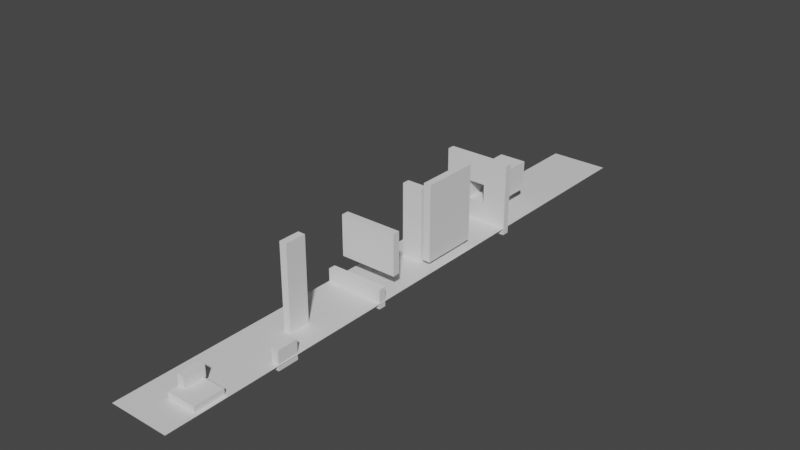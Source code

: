 # Source: drone_background.blend  (saved by Blender 3.1.7; exported with 4.5.12 LTS)
import bpy
from mathutils import Matrix  # noqa: F401  (used for matrix-valued properties, if any)

bpy.ops.wm.read_factory_settings(use_empty=True)
scene = bpy.context.scene
scene.name = 'Scene'

# ---- collections
col_collection = bpy.data.collections.new('Collection'); scene.collection.children.link(col_collection)

# ---- materials (node trees are filled in below, after node groups)
mat_material = bpy.data.materials.new('Material')
mat_material.alpha_threshold = 0.0
mat_material.use_transparent_shadow = False
mat_material.line_color = (0.0, 0.0, 0.0, 1.0)

# ---- material node trees
mat_material.use_nodes = True; mat_material.node_tree.nodes.clear()
_N = mat_material.node_tree.nodes; _L = mat_material.node_tree.links
n0 = _N.new('ShaderNodeOutputMaterial'); n0.name = 'Material Output'; n0.location = (300, 300)
n1 = _N.new('ShaderNodeBsdfPrincipled'); n1.name = 'Principled BSDF'; n1.location = (10, 300)
n1.distribution = 'GGX'
n1.subsurface_method = 'RANDOM_WALK_SKIN'
n1.inputs[2].default_value = 0.4
n1.inputs[3].default_value = 1.45
n1.inputs[27].default_value = (0.0, 0.0, 0.0, 1.0)
n1.inputs[28].default_value = 1.0
_L.new(n1.outputs[0], n0.inputs[0])
n0.is_active_output = True

# ---- world
world_world = bpy.data.worlds.new('World'); scene.world = world_world
world_world.use_nodes = True; world_world.node_tree.nodes.clear()
_N = world_world.node_tree.nodes; _L = world_world.node_tree.links
n0 = _N.new('ShaderNodeOutputWorld'); n0.name = 'World Output'; n0.location = (300, 300)
n1 = _N.new('ShaderNodeBackground'); n1.name = 'Background'; n1.location = (10, 300)
n1.inputs[0].default_value = (0.05088, 0.05088, 0.05088, 1.0)
_L.new(n1.outputs[0], n0.inputs[0])
n0.is_active_output = True
world_world.color = (0.05088, 0.05088, 0.05088)
world_world.use_sun_shadow = False
world_world.sun_shadow_jitter_overblur = 0.0

# ---- meshes
me_cube = bpy.data.meshes.new('Cube')
me_cube.from_pydata([(10.0, 100.0, -1.0), (10.0, -100.0, -1.0), (-10.0, 100.0, -1.0), (-10.0, -100.0, -1.0)], [], [(2, 0, 1, 3)])
_uv = me_cube.uv_layers.new(name='UVMap')
_uv.uv.foreach_set('vector', [0.125, 0.5, 0.375, 0.5, 0.375, 0.75, 0.125, 0.75])
me_cube.materials.append(mat_material)
me_cube.use_remesh_preserve_volume = False
me_cube.use_remesh_preserve_attributes = False
me_cube.use_mirror_vertex_groups = False
me_cube.update()
me_cube_001 = bpy.data.meshes.new('Cube.001')
me_cube_001.from_pydata([(-1.0, -1.0, -1.0), (-1.0, -1.0, 1.0), (-1.0, 1.0, -1.0), (-1.0, 1.0, 1.0), (1.0, -1.0, -1.0), (1.0, -1.0, 1.0), (1.0, 1.0, -1.0), (1.0, 1.0, 1.0)], [], [(0, 1, 3, 2), (2, 3, 7, 6), (6, 7, 5, 4), (4, 5, 1, 0), (2, 6, 4, 0), (7, 3, 1, 5)])
_uv = me_cube_001.uv_layers.new(name='UVMap')
_uv.uv.foreach_set('vector', [0.375, 0.0, 0.625, 0.0, 0.625, 0.25, 0.375, 0.25, 0.375, 0.25, 0.625, 0.25, 0.625, 0.5, 0.375, 0.5, 0.375, 0.5, 0.625, 0.5, 0.625, 0.75, 0.375, 0.75, 0.375, 0.75, 0.625, 0.75, 0.625, 1.0, 0.375, 1.0, 0.125, 0.5, 0.375, 0.5, 0.375, 0.75, 0.125, 0.75, 0.625, 0.5, 0.875, 0.5, 0.875, 0.75, 0.625, 0.75])
me_cube_001.use_remesh_fix_poles = True
me_cube_001.use_remesh_preserve_attributes = False
me_cube_001.update()
me_cube_002 = bpy.data.meshes.new('Cube.002')
me_cube_002.from_pydata([(-1.0, -1.0, -1.0), (-1.0, -1.0, 1.0), (-1.0, 1.0, -1.0), (-1.0, 1.0, 1.0), (1.0, -1.0, -1.0), (1.0, -1.0, 1.0), (1.0, 1.0, -1.0), (1.0, 1.0, 1.0)], [], [(0, 1, 3, 2), (2, 3, 7, 6), (6, 7, 5, 4), (4, 5, 1, 0), (2, 6, 4, 0), (7, 3, 1, 5)])
_uv = me_cube_002.uv_layers.new(name='UVMap')
_uv.uv.foreach_set('vector', [0.375, 0.0, 0.625, 0.0, 0.625, 0.25, 0.375, 0.25, 0.375, 0.25, 0.625, 0.25, 0.625, 0.5, 0.375, 0.5, 0.375, 0.5, 0.625, 0.5, 0.625, 0.75, 0.375, 0.75, 0.375, 0.75, 0.625, 0.75, 0.625, 1.0, 0.375, 1.0, 0.125, 0.5, 0.375, 0.5, 0.375, 0.75, 0.125, 0.75, 0.625, 0.5, 0.875, 0.5, 0.875, 0.75, 0.625, 0.75])
me_cube_002.use_remesh_fix_poles = True
me_cube_002.use_remesh_preserve_attributes = False
me_cube_002.update()
me_cube_003 = bpy.data.meshes.new('Cube.003')
me_cube_003.from_pydata([(-1.0, -1.0, -1.0), (-1.0, -1.0, 1.0), (-1.0, 1.0, -1.0), (-1.0, 1.0, 1.0), (1.0, -1.0, -1.0), (1.0, -1.0, 1.0), (1.0, 1.0, -1.0), (1.0, 1.0, 1.0)], [], [(0, 1, 3, 2), (2, 3, 7, 6), (6, 7, 5, 4), (4, 5, 1, 0), (2, 6, 4, 0), (7, 3, 1, 5)])
_uv = me_cube_003.uv_layers.new(name='UVMap')
_uv.uv.foreach_set('vector', [0.375, 0.0, 0.625, 0.0, 0.625, 0.25, 0.375, 0.25, 0.375, 0.25, 0.625, 0.25, 0.625, 0.5, 0.375, 0.5, 0.375, 0.5, 0.625, 0.5, 0.625, 0.75, 0.375, 0.75, 0.375, 0.75, 0.625, 0.75, 0.625, 1.0, 0.375, 1.0, 0.125, 0.5, 0.375, 0.5, 0.375, 0.75, 0.125, 0.75, 0.625, 0.5, 0.875, 0.5, 0.875, 0.75, 0.625, 0.75])
me_cube_003.use_remesh_fix_poles = True
me_cube_003.use_remesh_preserve_attributes = False
me_cube_003.update()
me_cube_004 = bpy.data.meshes.new('Cube.004')
me_cube_004.from_pydata([(-1.0, -1.0, -1.0), (-1.0, -1.0, 1.0), (-1.0, 1.0, -1.0), (-1.0, 1.0, 1.0), (1.0, -1.0, -1.0), (1.0, -1.0, 1.0), (1.0, 1.0, -1.0), (1.0, 1.0, 1.0)], [], [(0, 1, 3, 2), (2, 3, 7, 6), (6, 7, 5, 4), (4, 5, 1, 0), (2, 6, 4, 0), (7, 3, 1, 5)])
_uv = me_cube_004.uv_layers.new(name='UVMap')
_uv.uv.foreach_set('vector', [0.375, 0.0, 0.625, 0.0, 0.625, 0.25, 0.375, 0.25, 0.375, 0.25, 0.625, 0.25, 0.625, 0.5, 0.375, 0.5, 0.375, 0.5, 0.625, 0.5, 0.625, 0.75, 0.375, 0.75, 0.375, 0.75, 0.625, 0.75, 0.625, 1.0, 0.375, 1.0, 0.125, 0.5, 0.375, 0.5, 0.375, 0.75, 0.125, 0.75, 0.625, 0.5, 0.875, 0.5, 0.875, 0.75, 0.625, 0.75])
me_cube_004.use_remesh_fix_poles = True
me_cube_004.use_remesh_preserve_attributes = False
me_cube_004.update()
me_cube_005 = bpy.data.meshes.new('Cube.005')
me_cube_005.from_pydata([(-1.0, -1.0, -1.0), (-1.0, -1.0, 1.0), (-1.0, 1.0, -1.0), (-1.0, 1.0, 1.0), (1.0, -1.0, -1.0), (1.0, -1.0, 1.0), (1.0, 1.0, -1.0), (1.0, 1.0, 1.0)], [], [(0, 1, 3, 2), (2, 3, 7, 6), (6, 7, 5, 4), (4, 5, 1, 0), (2, 6, 4, 0), (7, 3, 1, 5)])
_uv = me_cube_005.uv_layers.new(name='UVMap')
_uv.uv.foreach_set('vector', [0.375, 0.0, 0.625, 0.0, 0.625, 0.25, 0.375, 0.25, 0.375, 0.25, 0.625, 0.25, 0.625, 0.5, 0.375, 0.5, 0.375, 0.5, 0.625, 0.5, 0.625, 0.75, 0.375, 0.75, 0.375, 0.75, 0.625, 0.75, 0.625, 1.0, 0.375, 1.0, 0.125, 0.5, 0.375, 0.5, 0.375, 0.75, 0.125, 0.75, 0.625, 0.5, 0.875, 0.5, 0.875, 0.75, 0.625, 0.75])
me_cube_005.use_remesh_fix_poles = True
me_cube_005.use_remesh_preserve_attributes = False
me_cube_005.update()
me_cube_006 = bpy.data.meshes.new('Cube.006')
me_cube_006.from_pydata([(-1.0, -1.0, -1.0), (-1.0, -1.0, 1.0), (-1.0, 1.0, -1.0), (-1.0, 1.0, 1.0), (1.0, -1.0, -1.0), (1.0, -1.0, 1.0), (1.0, 1.0, -1.0), (1.0, 1.0, 1.0)], [], [(0, 1, 3, 2), (2, 3, 7, 6), (6, 7, 5, 4), (4, 5, 1, 0), (2, 6, 4, 0), (7, 3, 1, 5)])
_uv = me_cube_006.uv_layers.new(name='UVMap')
_uv.uv.foreach_set('vector', [0.375, 0.0, 0.625, 0.0, 0.625, 0.25, 0.375, 0.25, 0.375, 0.25, 0.625, 0.25, 0.625, 0.5, 0.375, 0.5, 0.375, 0.5, 0.625, 0.5, 0.625, 0.75, 0.375, 0.75, 0.375, 0.75, 0.625, 0.75, 0.625, 1.0, 0.375, 1.0, 0.125, 0.5, 0.375, 0.5, 0.375, 0.75, 0.125, 0.75, 0.625, 0.5, 0.875, 0.5, 0.875, 0.75, 0.625, 0.75])
me_cube_006.use_remesh_fix_poles = True
me_cube_006.use_remesh_preserve_attributes = False
me_cube_006.update()
me_cube_007 = bpy.data.meshes.new('Cube.007')
me_cube_007.from_pydata([(-1.0, -0.2745, -0.2745), (-1.0, -0.2745, 0.2745), (-1.0, 0.2745, -0.2745), (-1.0, 0.2745, 0.2745), (1.0, -0.2745, -0.2745), (1.0, -0.2745, 0.2745), (1.0, 0.2745, -0.2745), (1.0, 0.2745, 0.2745), (-1.0, 1.0, -1.0), (-1.0, -1.0, -1.0), (-1.0, -1.0, 1.0), (-1.0, 1.0, 1.0), (1.0, 1.0, 1.0), (1.0, 1.0, -1.0), (1.0, -1.0, -1.0), (1.0, -1.0, 1.0), (1.0, 0.4066, 0.4066), (1.0, 0.4066, -0.4066), (1.0, -0.4066, -0.4066), (1.0, -0.4066, 0.4066), (15.96, 0.2745, 0.2745), (15.96, 0.2745, -0.2745), (15.96, -0.2745, -0.2745), (15.96, -0.2745, 0.2745), (15.96, 0.4066, 0.4066), (15.96, -0.4066, 0.4066), (15.96, 0.4066, -0.4066), (15.96, -0.4066, -0.4066)], [], [(1, 3, 7, 5), (8, 11, 12, 13), (0, 1, 5, 4), (14, 15, 10, 9), (8, 13, 14, 9), (12, 11, 10, 15), (0, 2, 8, 9), (1, 0, 9, 10), (3, 1, 10, 11), (2, 3, 11, 8), (16, 17, 13, 12), (17, 18, 14, 13), (19, 16, 12, 15), (18, 19, 15, 14), (2, 6, 7, 3), (2, 0, 4, 6), (6, 4, 22, 21), (17, 16, 24, 26), (4, 5, 23, 22), (19, 18, 27, 25), (22, 23, 25, 27), (23, 20, 24, 25), (21, 22, 27, 26), (20, 21, 26, 24), (16, 19, 25, 24), (5, 7, 20, 23), (18, 17, 26, 27), (7, 6, 21, 20)])
_uv = me_cube_007.uv_layers.new(name='UVMap')
_uv.uv.foreach_set('vector', [0.5343, 0.09069, 0.5343, 0.1593, 0.5343, 0.5907, 0.5343, 0.6593, 0.375, 0.25, 0.625, 0.25, 0.625, 0.5, 0.375, 0.5, 0.4657, 0.09069, 0.5343, 0.09069, 0.5343, 0.6593, 0.4657, 0.6593, 0.375, 0.75, 0.625, 0.75, 0.625, 1.0, 0.375, 1.0, 0.125, 0.5, 0.375, 0.5, 0.375, 0.75, 0.125, 0.75, 0.625, 0.5, 0.875, 0.5, 0.875, 0.75, 0.625, 0.75, 0.4657, 0.09069, 0.4657, 0.1593, 0.375, 0.25, 0.375, 0.0, 0.5343, 0.09069, 0.4657, 0.09069, 0.375, 0.0, 0.625, 0.0, 0.5343, 0.1593, 0.5343, 0.09069, 0.625, 0.0, 0.625, 0.25, 0.4657, 0.1593, 0.5343, 0.1593, 0.625, 0.25, 0.375, 0.25, 0.5508, 0.5742, 0.4492, 0.5742, 0.375, 0.5, 0.625, 0.5, 0.4492, 0.5742, 0.4492, 0.6758, 0.375, 0.75, 0.375, 0.5, 0.5508, 0.6758, 0.5508, 0.5742, 0.625, 0.5, 0.625, 0.75, 0.4492, 0.6758, 0.5508, 0.6758, 0.625, 0.75, 0.375, 0.75, 0.4657, 0.1593, 0.4657, 0.5907, 0.5343, 0.5907, 0.5343, 0.1593, 0.4657, 0.1593, 0.4657, 0.09069, 0.4657, 0.6593, 0.4657, 0.5907, 0.4657, 0.5907, 0.4657, 0.6593, 0.4657, 0.6593, 0.4657, 0.5907, 0.4492, 0.5742, 0.5508, 0.5742, 0.5508, 0.5742, 0.4492, 0.5742, 0.4657, 0.6593, 0.5343, 0.6593, 0.5343, 0.6593, 0.4657, 0.6593, 0.5508, 0.6758, 0.4492, 0.6758, 0.4492, 0.6758, 0.5508, 0.6758, 0.4657, 0.6593, 0.5343, 0.6593, 0.5508, 0.6758, 0.4492, 0.6758, 0.5343, 0.6593, 0.5343, 0.5907, 0.5508, 0.5742, 0.5508, 0.6758, 0.4657, 0.5907, 0.4657, 0.6593, 0.4492, 0.6758, 0.4492, 0.5742, 0.5343, 0.5907, 0.4657, 0.5907, 0.4492, 0.5742, 0.5508, 0.5742, 0.5508, 0.5742, 0.5508, 0.6758, 0.5508, 0.6758, 0.5508, 0.5742, 0.5343, 0.6593, 0.5343, 0.5907, 0.5343, 0.5907, 0.5343, 0.6593, 0.4492, 0.6758, 0.4492, 0.5742, 0.4492, 0.5742, 0.4492, 0.6758, 0.5343, 0.5907, 0.4657, 0.5907, 0.4657, 0.5907, 0.5343, 0.5907])
me_cube_007.use_remesh_fix_poles = True
me_cube_007.use_remesh_preserve_attributes = False
me_cube_007.update()
me_cube_008 = bpy.data.meshes.new('Cube.008')
me_cube_008.from_pydata([(-1.0, -1.0, -1.0), (-1.0, -1.0, 1.0), (-1.0, 1.0, -1.0), (-1.0, 1.0, 1.0), (1.0, -1.0, -1.0), (1.0, -1.0, 1.0), (1.0, 1.0, -1.0), (1.0, 1.0, 1.0)], [], [(0, 1, 3, 2), (2, 3, 7, 6), (6, 7, 5, 4), (4, 5, 1, 0), (2, 6, 4, 0), (7, 3, 1, 5)])
_uv = me_cube_008.uv_layers.new(name='UVMap')
_uv.uv.foreach_set('vector', [0.375, 0.0, 0.625, 0.0, 0.625, 0.25, 0.375, 0.25, 0.375, 0.25, 0.625, 0.25, 0.625, 0.5, 0.375, 0.5, 0.375, 0.5, 0.625, 0.5, 0.625, 0.75, 0.375, 0.75, 0.375, 0.75, 0.625, 0.75, 0.625, 1.0, 0.375, 1.0, 0.125, 0.5, 0.375, 0.5, 0.375, 0.75, 0.125, 0.75, 0.625, 0.5, 0.875, 0.5, 0.875, 0.75, 0.625, 0.75])
me_cube_008.use_remesh_fix_poles = True
me_cube_008.use_remesh_preserve_attributes = False
me_cube_008.update()
me_cube_009 = bpy.data.meshes.new('Cube.009')
me_cube_009.from_pydata([(-1.0, -1.0, -1.0), (-1.0, -1.0, 1.0), (-1.0, 1.0, -1.0), (-1.0, 1.0, 1.0), (1.0, -1.0, -1.0), (1.0, -1.0, 1.0), (1.0, 1.0, -1.0), (1.0, 1.0, 1.0)], [], [(0, 1, 3, 2), (2, 3, 7, 6), (6, 7, 5, 4), (4, 5, 1, 0), (2, 6, 4, 0), (7, 3, 1, 5)])
_uv = me_cube_009.uv_layers.new(name='UVMap')
_uv.uv.foreach_set('vector', [0.375, 0.0, 0.625, 0.0, 0.625, 0.25, 0.375, 0.25, 0.375, 0.25, 0.625, 0.25, 0.625, 0.5, 0.375, 0.5, 0.375, 0.5, 0.625, 0.5, 0.625, 0.75, 0.375, 0.75, 0.375, 0.75, 0.625, 0.75, 0.625, 1.0, 0.375, 1.0, 0.125, 0.5, 0.375, 0.5, 0.375, 0.75, 0.125, 0.75, 0.625, 0.5, 0.875, 0.5, 0.875, 0.75, 0.625, 0.75])
me_cube_009.use_remesh_fix_poles = True
me_cube_009.use_remesh_preserve_attributes = False
me_cube_009.update()

# ---- objects
ob_cube = bpy.data.objects.new('Cube', me_cube)
ob_cube_001 = bpy.data.objects.new('Cube.001', me_cube_001)
ob_cube_002 = bpy.data.objects.new('Cube.002', me_cube_002)
ob_cube_003 = bpy.data.objects.new('Cube.003', me_cube_003)
ob_cube_004 = bpy.data.objects.new('Cube.004', me_cube_004)
ob_cube_005 = bpy.data.objects.new('Cube.005', me_cube_005)
ob_cube_006 = bpy.data.objects.new('Cube.006', me_cube_006)
ob_cube_007 = bpy.data.objects.new('Cube.007', me_cube_007)
ob_cube_008 = bpy.data.objects.new('Cube.008', me_cube_008)
ob_cube_009 = bpy.data.objects.new('Cube.009', me_cube_009)

# ---- transforms, parenting, visibility, modifiers, constraints
ob_cube.location = (0.0, 0.0, 1.0)
ob_cube.lock_rotations_4d = False
ob_cube.empty_display_type = 'ARROWS'
ob_cube.lineart.crease_threshold = 0.0
ob_cube_001.location = (3.908, -84.97, 1.0)
ob_cube_001.scale = (4.908, 4.908, 1.0)
ob_cube_002.location = (0.2088, -82.97, 3.695)
ob_cube_002.scale = (1.209, 3.494, 1.842)
ob_cube_003.location = (0.2088, -46.01, 13.7)
ob_cube_003.scale = (1.209, 3.494, 13.81)
ob_cube_004.location = (8.519, -58.81, 1.266)
ob_cube_004.scale = (1.209, 3.494, 3.165)
ob_cube_005.location = (0.08354, -21.15, 1.266)
ob_cube_005.rotation_euler = (0.0, -0.0, 1.571)
ob_cube_005.scale = (1.209, 9.694, 3.165)
ob_cube_006.location = (0.07575, -14.97, 12.87)
ob_cube_006.rotation_euler = (0.0, -0.0, 1.571)
ob_cube_006.scale = (1.209, 9.694, 6.804)
ob_cube_007.location = (-1.363, 39.36, 9.663)
ob_cube_007.rotation_euler = (0.0, -0.0, 1.571)
ob_cube_007.scale = (1.209, 11.33, 12.03)
ob_cube_008.location = (0.2088, 4.974, 11.75)
ob_cube_008.rotation_euler = (0.0, -0.0, 1.571)
ob_cube_008.scale = (1.209, 3.494, 12.72)
ob_cube_009.location = (6.608, 12.45, 14.63)
ob_cube_009.rotation_euler = (0.0, -0.0, 3.142)
ob_cube_009.scale = (1.209, 9.713, 12.72)

# ---- collection membership
col_collection.objects.link(ob_cube)
col_collection.objects.link(ob_cube_001)
col_collection.objects.link(ob_cube_002)
col_collection.objects.link(ob_cube_003)
col_collection.objects.link(ob_cube_004)
col_collection.objects.link(ob_cube_005)
col_collection.objects.link(ob_cube_006)
col_collection.objects.link(ob_cube_007)
col_collection.objects.link(ob_cube_008)
col_collection.objects.link(ob_cube_009)

# ---- scene / render settings (as saved in the file)
scene.frame_start = 1; scene.frame_end = 250; scene.frame_set(1)
scene.render.engine = 'BLENDER_EEVEE_NEXT'
scene.cycles.sampling_pattern = 'TABULATED_SOBOL'
scene.cycles.use_light_tree = False
scene.view_settings.view_transform = 'Filmic'
bpy.context.view_layer.update()

# ---- added for rendering (the .blend has no active camera and no usable light): camera, sun
cam_auto = bpy.data.cameras.new('AutoCamera')
cam_auto.lens = 50.0
cam_auto.sensor_width = 36.0
cam_auto.clip_end = 3304.18
ob_auto_camera = bpy.data.objects.new('AutoCamera', cam_auto)
scene.collection.objects.link(ob_auto_camera)
ob_auto_camera.location = (186.925, -225.928, 163.193)
ob_auto_camera.rotation_euler = (1.09748, -7.21219e-08, 0.694738)
scene.camera = ob_auto_camera
light_auto_sun = bpy.data.lights.new('AutoSun', 'SUN')
light_auto_sun.energy = 3.0
light_auto_sun.angle = 0.0523599
ob_auto_sun = bpy.data.objects.new('AutoSun', light_auto_sun)
scene.collection.objects.link(ob_auto_sun)
ob_auto_sun.rotation_euler = (0.872665, 0.174533, 0.523599)
bpy.context.view_layer.update()

